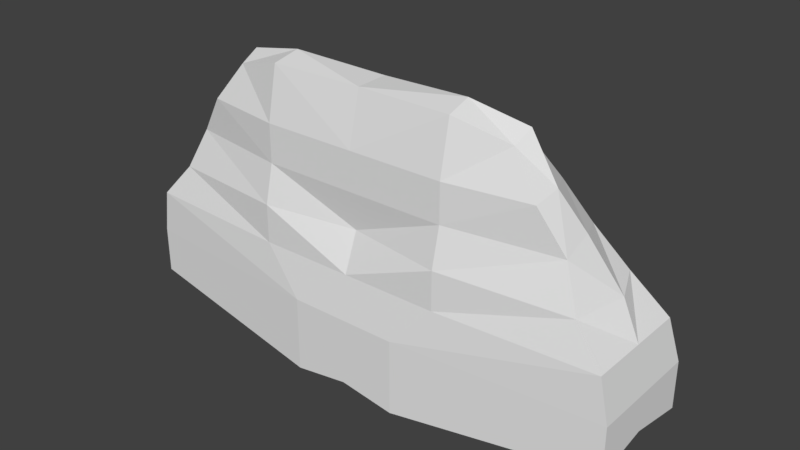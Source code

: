 # Source: BG_Cliff01.blend  (saved by Blender 2.78.0; exported with 4.5.12 LTS)
import bpy
from mathutils import Matrix  # noqa: F401  (used for matrix-valued properties, if any)

bpy.ops.wm.read_factory_settings(use_empty=True)
scene = bpy.context.scene
scene.name = 'Scene'

# ---- collections
col_collection_1 = bpy.data.collections.new('Collection 1'); scene.collection.children.link(col_collection_1)

# ---- world
world_world = bpy.data.worlds.new('World'); scene.world = world_world
world_world.color = (0.05088, 0.05088, 0.05088)
world_world.use_sun_shadow = False
world_world.sun_shadow_jitter_overblur = 0.0
world_world.cycles.sampling_method = 'MANUAL'

# ---- meshes
me_cube = bpy.data.meshes.new('Cube')
me_cube.from_pydata([(0.2126, 0.1014, -0.1081), (0.2126, -0.2299, -0.1612), (0.2126, 0.1014, 0.1802), (0.2842, -0.2014, 0.9368), (0.3588, -0.3054, 1.015), (0.366, 0.0523, 0.346), (0.366, -0.01261, 0.493), (0.3601, -0.05657, 0.666), (0.3382, -0.1132, 0.8094), (1.0, 0.0, 0.1802), (1.0, 0.0, -0.001727), (1.0, -0.2299, 0.03883), (1.0, -0.2299, 0.1802), (0.5266, -0.2203, 0.9119), (0.5797, -0.2882, 0.9698), (0.6854, -0.2936, 0.8056), (0.6095, -0.1454, 0.7655), (0.9648, -0.2299, 0.346), (0.8929, -0.2126, 0.4781), (0.77, -0.246, 0.6649), (0.9648, -0.02948, 0.346), (0.8381, -0.08429, 0.496), (0.7055, -0.1028, 0.6252), (0.2126, -0.5069, -0.1081), (0.2126, -0.5069, 0.1802), (1.0, -0.4475, -0.001727), (0.366, -0.407, 0.9904), (0.366, -0.4475, 0.7871), (0.366, -0.4815, 0.346), (0.366, -0.4815, 0.493), (0.366, -0.4475, 0.64), (1.0, -0.4475, 0.1802), (0.6802, -0.3995, 0.7871), (0.5724, -0.3644, 0.9328), (0.9648, -0.4475, 0.346), (0.8513, -0.4161, 0.4781), (0.7823, -0.3755, 0.6341), (0.0, 0.1014, -0.07623), (0.0, 0.01211, -0.001727), (0.0, -0.2299, -0.1625), (0.0, 0.07219, 0.1802), (-0.2126, 0.1014, -0.1081), (-0.2126, -0.2299, -0.1612), (-0.2126, 0.1014, 0.1802), (0.0, -0.1535, 0.8911), (0.0, -0.2722, 0.9936), (-0.2842, -0.2014, 0.9368), (-0.3588, -0.3054, 1.015), (-0.366, 0.0523, 0.346), (-0.366, -0.01261, 0.493), (-0.3601, -0.05657, 0.666), (-0.3382, -0.1132, 0.8094), (0.0, -0.08081, 0.7605), (0.0, -0.03658, 0.6155), (0.0, 0.01707, 0.493), (0.0, 0.02498, 0.346), (-0.9886, 0.0, 0.1802), (-0.9886, 0.0, -0.001727), (-0.9886, -0.2299, 0.01717), (-0.9886, -0.2299, 0.1802), (-0.5266, -0.2203, 0.9119), (-0.5797, -0.2882, 0.9698), (-0.6854, -0.2936, 0.8056), (-0.6095, -0.1454, 0.7655), (-0.9648, -0.2299, 0.346), (-0.8929, -0.2126, 0.4781), (-0.77, -0.246, 0.6649), (-0.9648, -0.02948, 0.346), (-0.8381, -0.08429, 0.496), (-0.7055, -0.1028, 0.6252), (0.0, -0.5069, -0.07623), (0.0, -0.5069, 0.1802), (-0.2126, -0.5069, -0.1081), (-0.2126, -0.5069, 0.1802), (-0.9886, -0.4475, -0.001727), (-0.366, -0.407, 0.9904), (0.0, -0.3994, 0.9904), (-0.366, -0.4475, 0.7871), (0.0, -0.4815, 0.346), (-0.366, -0.4815, 0.346), (-0.366, -0.4815, 0.493), (-0.366, -0.4475, 0.64), (0.0, -0.4475, 0.7871), (0.0, -0.4475, 0.64), (0.0, -0.4242, 0.493), (-0.9886, -0.4475, 0.1802), (-0.6802, -0.3995, 0.7871), (-0.5724, -0.3644, 0.9328), (-0.9648, -0.4475, 0.346), (-0.8513, -0.4161, 0.4781), (-0.7823, -0.3755, 0.6341)], [(37, 38), (38, 39)], [(2, 20, 9), (37, 1, 39), (18, 36, 35), (1, 70, 39), (37, 2, 0), (45, 3, 44), (4, 13, 3), (8, 44, 3), (40, 5, 2), (5, 54, 6), (6, 53, 7), (7, 52, 8), (12, 25, 11), (2, 10, 0), (8, 13, 16), (17, 35, 34), (17, 31, 12), (4, 76, 26), (4, 33, 14), (12, 10, 9), (15, 13, 14), (12, 20, 17), (17, 21, 18), (18, 22, 19), (19, 16, 15), (1, 25, 23), (5, 21, 20), (1, 10, 11), (15, 33, 32), (6, 22, 21), (7, 16, 22), (70, 24, 71), (82, 26, 76), (24, 34, 28), (23, 31, 24), (24, 78, 71), (78, 29, 84), (84, 30, 83), (30, 82, 83), (28, 35, 29), (29, 36, 30), (30, 32, 27), (27, 33, 26), (15, 36, 19), (2, 5, 20), (37, 0, 1), (18, 19, 36), (1, 23, 70), (37, 40, 2), (45, 4, 3), (4, 14, 13), (8, 52, 44), (40, 55, 5), (5, 55, 54), (6, 54, 53), (7, 53, 52), (12, 31, 25), (2, 9, 10), (8, 3, 13), (17, 18, 35), (17, 34, 31), (4, 45, 76), (4, 26, 33), (12, 11, 10), (15, 16, 13), (12, 9, 20), (17, 20, 21), (18, 21, 22), (19, 22, 16), (1, 11, 25), (5, 6, 21), (1, 0, 10), (15, 14, 33), (6, 7, 22), (7, 8, 16), (70, 23, 24), (82, 27, 26), (24, 31, 34), (23, 25, 31), (24, 28, 78), (78, 28, 29), (84, 29, 30), (30, 27, 82), (28, 34, 35), (29, 35, 36), (30, 36, 32), (27, 32, 33), (15, 32, 36), (43, 56, 67), (37, 39, 42), (65, 89, 90), (42, 39, 70), (37, 41, 43), (45, 44, 46), (47, 46, 60), (51, 46, 44), (40, 43, 48), (48, 49, 54), (49, 50, 53), (50, 51, 52), (59, 58, 74), (43, 41, 57), (51, 63, 60), (64, 88, 89), (64, 59, 85), (47, 75, 76), (47, 61, 87), (59, 56, 57), (62, 61, 60), (59, 64, 67), (64, 65, 68), (65, 66, 69), (66, 62, 63), (42, 72, 74), (48, 67, 68), (42, 58, 57), (62, 86, 87), (49, 68, 69), (50, 69, 63), (70, 71, 73), (82, 76, 75), (73, 79, 88), (72, 73, 85), (73, 71, 78), (78, 84, 80), (84, 83, 81), (81, 83, 82), (79, 80, 89), (80, 81, 90), (81, 77, 86), (77, 75, 87), (62, 66, 90), (43, 67, 48), (37, 42, 41), (65, 90, 66), (42, 70, 72), (37, 43, 40), (45, 46, 47), (47, 60, 61), (51, 44, 52), (40, 48, 55), (48, 54, 55), (49, 53, 54), (50, 52, 53), (59, 74, 85), (43, 57, 56), (51, 60, 46), (64, 89, 65), (64, 85, 88), (47, 76, 45), (47, 87, 75), (59, 57, 58), (62, 60, 63), (59, 67, 56), (64, 68, 67), (65, 69, 68), (66, 63, 69), (42, 74, 58), (48, 68, 49), (42, 57, 41), (62, 87, 61), (49, 69, 50), (50, 63, 51), (70, 73, 72), (82, 75, 77), (73, 88, 85), (72, 85, 74), (73, 78, 79), (78, 80, 79), (84, 81, 80), (81, 82, 77), (79, 89, 88), (80, 90, 89), (81, 86, 90), (77, 87, 86), (62, 90, 86)])
_uv = me_cube.uv_layers.new(name='UVMap')
_uv.uv.foreach_set('vector', [0.2651, 0.3102, 0.2483, 0.2244, 0.2607, 0.2202, 0.5135, 0.3686, 0.5443, 0.3488, 0.5443, 0.3686, 0.2574, 0.05416, 0.2576, 0.06476, 0.2523, 0.06224, 0.5443, 0.3488, 0.5701, 0.3686, 0.5443, 0.3686, 0.2778, 0.3346, 0.2651, 0.3102, 0.2781, 0.31, 0.2481, 0.8682, 0.2656, 0.8203, 0.2724, 0.8682, 0.2465, 0.8127, 0.2589, 0.7847, 0.2656, 0.8203, 0.286, 0.8108, 0.2724, 0.8682, 0.2656, 0.8203, 0.2641, 0.3346, 0.2519, 0.2931, 0.2651, 0.3102, 0.2519, 0.2931, 0.2406, 0.3346, 0.2391, 0.2929, 0.2391, 0.2929, 0.2281, 0.3346, 0.2281, 0.293, 0.3027, 0.8092, 0.2883, 0.8682, 0.286, 0.8108, 0.2487, 0.04873, 0.2389, 0.05519, 0.244, 0.04593, 0.2651, 0.3102, 0.2739, 0.2196, 0.2781, 0.31, 0.286, 0.8108, 0.2589, 0.7847, 0.2773, 0.7695, 0.253, 0.05158, 0.2523, 0.06224, 0.248, 0.05875, 0.253, 0.05158, 0.2439, 0.05681, 0.2487, 0.04873, 0.2465, 0.8127, 0.2301, 0.8682, 0.2302, 0.8118, 0.2465, 0.8127, 0.2371, 0.7792, 0.2487, 0.7836, 0.2487, 0.04873, 0.2501, 0.03652, 0.2548, 0.03959, 0.2478, 0.7585, 0.2589, 0.7847, 0.2487, 0.7836, 0.2487, 0.04873, 0.2584, 0.0438, 0.253, 0.05158, 0.253, 0.05158, 0.263, 0.05056, 0.2574, 0.05416, 0.2574, 0.05416, 0.2677, 0.05441, 0.2612, 0.0613, 0.2612, 0.0613, 0.2725, 0.06077, 0.2647, 0.06554, 0.5443, 0.3488, 0.5646, 0.2755, 0.5701, 0.3488, 0.2519, 0.2931, 0.2355, 0.2386, 0.2483, 0.2244, 0.5443, 0.3488, 0.5229, 0.2755, 0.5443, 0.2755, 0.2478, 0.7585, 0.2371, 0.7792, 0.2283, 0.7633, 0.2391, 0.2929, 0.2245, 0.2475, 0.2355, 0.2386, 0.2281, 0.293, 0.2142, 0.2632, 0.2245, 0.2475, 0.2377, 0.1025, 0.2433, 0.09236, 0.2432, 0.1025, 0.2075, 0.8682, 0.2302, 0.8118, 0.2301, 0.8682, 0.2433, 0.09236, 0.248, 0.05875, 0.2485, 0.08502, 0.2377, 0.09227, 0.2439, 0.05681, 0.2433, 0.09236, 0.2433, 0.09236, 0.2483, 0.1025, 0.2432, 0.1025, 0.2483, 0.1025, 0.2528, 0.08508, 0.2535, 0.1025, 0.2535, 0.1025, 0.2575, 0.08503, 0.2579, 0.1025, 0.2575, 0.08503, 0.2622, 0.1025, 0.2579, 0.1025, 0.2485, 0.08502, 0.2523, 0.06224, 0.2528, 0.08508, 0.2528, 0.08508, 0.2576, 0.06476, 0.2575, 0.08503, 0.2575, 0.08503, 0.2621, 0.06997, 0.2619, 0.08502, 0.2095, 0.8081, 0.2371, 0.7792, 0.2302, 0.8118, 0.2647, 0.06554, 0.2576, 0.06476, 0.2612, 0.0613, 0.2651, 0.3102, 0.2519, 0.2931, 0.2483, 0.2244, 0.5135, 0.3686, 0.5135, 0.3488, 0.5443, 0.3488, 0.2574, 0.05416, 0.2612, 0.0613, 0.2576, 0.06476, 0.5443, 0.3488, 0.5701, 0.3488, 0.5701, 0.3686, 0.2778, 0.3346, 0.2641, 0.3346, 0.2651, 0.3102, 0.2481, 0.8682, 0.2465, 0.8127, 0.2656, 0.8203, 0.2465, 0.8127, 0.2487, 0.7836, 0.2589, 0.7847, 0.286, 0.8108, 0.2883, 0.8682, 0.2724, 0.8682, 0.2641, 0.3346, 0.2511, 0.3346, 0.2519, 0.2931, 0.2519, 0.2931, 0.2511, 0.3346, 0.2406, 0.3346, 0.2391, 0.2929, 0.2406, 0.3346, 0.2281, 0.3346, 0.2281, 0.293, 0.2281, 0.3346, 0.2166, 0.3346, 0.2487, 0.04873, 0.2439, 0.05681, 0.2389, 0.05519, 0.2651, 0.3102, 0.2607, 0.2202, 0.2739, 0.2196, 0.286, 0.8108, 0.2656, 0.8203, 0.2589, 0.7847, 0.253, 0.05158, 0.2574, 0.05416, 0.2523, 0.06224, 0.253, 0.05158, 0.248, 0.05875, 0.2439, 0.05681, 0.2465, 0.8127, 0.2481, 0.8682, 0.2301, 0.8682, 0.2465, 0.8127, 0.2302, 0.8118, 0.2371, 0.7792, 0.2487, 0.04873, 0.244, 0.04593, 0.2501, 0.03652, 0.2478, 0.7585, 0.2773, 0.7695, 0.2589, 0.7847, 0.2487, 0.04873, 0.2548, 0.03959, 0.2584, 0.0438, 0.253, 0.05158, 0.2584, 0.0438, 0.263, 0.05056, 0.2574, 0.05416, 0.263, 0.05056, 0.2677, 0.05441, 0.2612, 0.0613, 0.2677, 0.05441, 0.2725, 0.06077, 0.5443, 0.3488, 0.5443, 0.2755, 0.5646, 0.2755, 0.2519, 0.2931, 0.2391, 0.2929, 0.2355, 0.2386, 0.5443, 0.3488, 0.5135, 0.3488, 0.5229, 0.2755, 0.2478, 0.7585, 0.2487, 0.7836, 0.2371, 0.7792, 0.2391, 0.2929, 0.2281, 0.293, 0.2245, 0.2475, 0.3027, 0.8092, 0.286, 0.8108, 0.2773, 0.7695, 0.2377, 0.1025, 0.2377, 0.09227, 0.2433, 0.09236, 0.2075, 0.8682, 0.2095, 0.8081, 0.2302, 0.8118, 0.2433, 0.09236, 0.2439, 0.05681, 0.248, 0.05875, 0.2377, 0.09227, 0.2389, 0.05519, 0.2439, 0.05681, 0.2433, 0.09236, 0.2485, 0.08502, 0.2483, 0.1025, 0.2483, 0.1025, 0.2485, 0.08502, 0.2528, 0.08508, 0.2535, 0.1025, 0.2528, 0.08508, 0.2575, 0.08503, 0.2575, 0.08503, 0.2619, 0.08502, 0.2622, 0.1025, 0.2485, 0.08502, 0.248, 0.05875, 0.2523, 0.06224, 0.2528, 0.08508, 0.2523, 0.06224, 0.2576, 0.06476, 0.2575, 0.08503, 0.2576, 0.06476, 0.2621, 0.06997, 0.2095, 0.8081, 0.2283, 0.7633, 0.2371, 0.7792, 0.2647, 0.06554, 0.2621, 0.06997, 0.2576, 0.06476, 0.2651, 0.359, 0.2607, 0.4476, 0.2483, 0.4447, 0.5135, 0.3686, 0.5443, 0.3686, 0.5443, 0.3884, 0.2574, 0.1507, 0.2524, 0.1427, 0.2577, 0.1402, 0.5443, 0.3884, 0.5443, 0.3686, 0.5701, 0.3686, 0.2778, 0.3346, 0.2781, 0.3591, 0.2651, 0.359, 0.2481, 0.8682, 0.2724, 0.8682, 0.2656, 0.9161, 0.2465, 0.9236, 0.2656, 0.9161, 0.2589, 0.9516, 0.286, 0.9256, 0.2656, 0.9161, 0.2724, 0.8682, 0.2641, 0.3346, 0.2651, 0.359, 0.2519, 0.376, 0.2519, 0.376, 0.2391, 0.3762, 0.2406, 0.3346, 0.2391, 0.3762, 0.2281, 0.3761, 0.2281, 0.3346, 0.3027, 0.9272, 0.286, 0.9256, 0.2883, 0.8682, 0.2487, 0.1559, 0.244, 0.1587, 0.239, 0.1493, 0.2651, 0.359, 0.2781, 0.3591, 0.2739, 0.4483, 0.286, 0.9256, 0.2773, 0.9669, 0.2589, 0.9516, 0.2529, 0.1532, 0.2481, 0.146, 0.2524, 0.1427, 0.2529, 0.1532, 0.2487, 0.1559, 0.2441, 0.1477, 0.2465, 0.9236, 0.2302, 0.9245, 0.2301, 0.8682, 0.2465, 0.9236, 0.2487, 0.9528, 0.2371, 0.9572, 0.2487, 0.1559, 0.2547, 0.1651, 0.25, 0.1681, 0.2478, 0.9778, 0.2487, 0.9528, 0.2589, 0.9516, 0.2487, 0.1559, 0.2529, 0.1532, 0.2582, 0.1611, 0.2529, 0.1532, 0.2574, 0.1507, 0.2629, 0.1544, 0.2574, 0.1507, 0.2612, 0.1436, 0.2677, 0.1506, 0.2612, 0.1436, 0.2648, 0.1394, 0.2725, 0.1443, 0.5443, 0.3884, 0.5701, 0.3884, 0.5646, 0.4605, 0.2519, 0.376, 0.2483, 0.4447, 0.2355, 0.4305, 0.5443, 0.3884, 0.5443, 0.4605, 0.5229, 0.4605, 0.2478, 0.9778, 0.2283, 0.973, 0.2371, 0.9572, 0.2391, 0.3762, 0.2355, 0.4305, 0.2245, 0.4216, 0.2281, 0.3761, 0.2245, 0.4216, 0.2142, 0.406, 0.2377, 0.1025, 0.2432, 0.1025, 0.2433, 0.1126, 0.2075, 0.8682, 0.2301, 0.8682, 0.2302, 0.9245, 0.2433, 0.1126, 0.2486, 0.12, 0.2481, 0.146, 0.2378, 0.1127, 0.2433, 0.1126, 0.2441, 0.1477, 0.2433, 0.1126, 0.2432, 0.1025, 0.2483, 0.1025, 0.2483, 0.1025, 0.2535, 0.1025, 0.2528, 0.1199, 0.2535, 0.1025, 0.2579, 0.1025, 0.2575, 0.1199, 0.2575, 0.1199, 0.2579, 0.1025, 0.2622, 0.1025, 0.2486, 0.12, 0.2528, 0.1199, 0.2524, 0.1427, 0.2528, 0.1199, 0.2575, 0.1199, 0.2577, 0.1402, 0.2575, 0.1199, 0.2619, 0.1199, 0.2622, 0.135, 0.2095, 0.9282, 0.2302, 0.9245, 0.2371, 0.9572, 0.2648, 0.1394, 0.2612, 0.1436, 0.2577, 0.1402, 0.2651, 0.359, 0.2483, 0.4447, 0.2519, 0.376, 0.5135, 0.3686, 0.5443, 0.3884, 0.5135, 0.3884, 0.2574, 0.1507, 0.2577, 0.1402, 0.2612, 0.1436, 0.5443, 0.3884, 0.5701, 0.3686, 0.5701, 0.3884, 0.2778, 0.3346, 0.2651, 0.359, 0.2641, 0.3346, 0.2481, 0.8682, 0.2656, 0.9161, 0.2465, 0.9236, 0.2465, 0.9236, 0.2589, 0.9516, 0.2487, 0.9528, 0.286, 0.9256, 0.2724, 0.8682, 0.2883, 0.8682, 0.2641, 0.3346, 0.2519, 0.376, 0.2511, 0.3346, 0.2519, 0.376, 0.2406, 0.3346, 0.2511, 0.3346, 0.2391, 0.3762, 0.2281, 0.3346, 0.2406, 0.3346, 0.2281, 0.3761, 0.2166, 0.3346, 0.2281, 0.3346, 0.2487, 0.1559, 0.239, 0.1493, 0.2441, 0.1477, 0.2651, 0.359, 0.2739, 0.4483, 0.2607, 0.4476, 0.286, 0.9256, 0.2589, 0.9516, 0.2656, 0.9161, 0.2529, 0.1532, 0.2524, 0.1427, 0.2574, 0.1507, 0.2529, 0.1532, 0.2441, 0.1477, 0.2481, 0.146, 0.2465, 0.9236, 0.2301, 0.8682, 0.2481, 0.8682, 0.2465, 0.9236, 0.2371, 0.9572, 0.2302, 0.9245, 0.2487, 0.1559, 0.25, 0.1681, 0.244, 0.1587, 0.2478, 0.9778, 0.2589, 0.9516, 0.2773, 0.9669, 0.2487, 0.1559, 0.2582, 0.1611, 0.2547, 0.1651, 0.2529, 0.1532, 0.2629, 0.1544, 0.2582, 0.1611, 0.2574, 0.1507, 0.2677, 0.1506, 0.2629, 0.1544, 0.2612, 0.1436, 0.2725, 0.1443, 0.2677, 0.1506, 0.5443, 0.3884, 0.5646, 0.4605, 0.5443, 0.4605, 0.2519, 0.376, 0.2355, 0.4305, 0.2391, 0.3762, 0.5443, 0.3884, 0.5229, 0.4605, 0.5135, 0.3884, 0.2478, 0.9778, 0.2371, 0.9572, 0.2487, 0.9528, 0.2391, 0.3762, 0.2245, 0.4216, 0.2281, 0.3761, 0.3027, 0.9272, 0.2773, 0.9669, 0.286, 0.9256, 0.2377, 0.1025, 0.2433, 0.1126, 0.2378, 0.1127, 0.2075, 0.8682, 0.2302, 0.9245, 0.2095, 0.9282, 0.2433, 0.1126, 0.2481, 0.146, 0.2441, 0.1477, 0.2378, 0.1127, 0.2441, 0.1477, 0.239, 0.1493, 0.2433, 0.1126, 0.2483, 0.1025, 0.2486, 0.12, 0.2483, 0.1025, 0.2528, 0.1199, 0.2486, 0.12, 0.2535, 0.1025, 0.2575, 0.1199, 0.2528, 0.1199, 0.2575, 0.1199, 0.2622, 0.1025, 0.2619, 0.1199, 0.2486, 0.12, 0.2524, 0.1427, 0.2481, 0.146, 0.2528, 0.1199, 0.2577, 0.1402, 0.2524, 0.1427, 0.2575, 0.1199, 0.2622, 0.135, 0.2577, 0.1402, 0.2095, 0.9282, 0.2371, 0.9572, 0.2283, 0.973, 0.2648, 0.1394, 0.2577, 0.1402, 0.2622, 0.135])
me_cube.use_remesh_preserve_volume = False
me_cube.use_remesh_preserve_attributes = False
me_cube.use_mirror_x = True
me_cube.use_paint_bone_selection = False
me_cube.use_paint_mask = True
me_cube.update()

# ---- objects
ob_cube = bpy.data.objects.new('Cube', me_cube)

# ---- transforms, parenting, visibility, modifiers, constraints
ob_cube.location = (0.0, 0.0, 0.0)
ob_cube.lineart.crease_threshold = 0.0
ob_cube.use_mesh_mirror_x = True

# ---- collection membership
col_collection_1.objects.link(ob_cube)

# ---- scene / render settings (as saved in the file)
scene.frame_start = 1; scene.frame_end = 250; scene.frame_set(1)
scene.render.engine = 'BLENDER_EEVEE_NEXT'
scene.render.resolution_percentage = 50
scene.render.dither_intensity = 0.0
scene.cycles.use_denoising = False
scene.cycles.samples = 128
scene.cycles.sampling_pattern = 'TABULATED_SOBOL'
scene.cycles.light_sampling_threshold = 0.0
scene.cycles.use_adaptive_sampling = False
scene.cycles.use_light_tree = False
scene.cycles.blur_glossy = 0.0
scene.cycles.sample_clamp_indirect = 0.0
scene.view_settings.view_transform = 'Standard'
bpy.context.view_layer.update()

# ---- added for rendering (the .blend has no active camera and no usable light): camera, sun
cam_auto = bpy.data.cameras.new('AutoCamera')
cam_auto.lens = 50.0
cam_auto.sensor_width = 36.0
cam_auto.clip_end = 1000.0
ob_auto_camera = bpy.data.objects.new('AutoCamera', cam_auto)
scene.collection.objects.link(ob_auto_camera)
ob_auto_camera.location = (2.2167, -2.85595, 2.19492)
ob_auto_camera.rotation_euler = (1.09748, -7.21219e-08, 0.694738)
scene.camera = ob_auto_camera
light_auto_sun = bpy.data.lights.new('AutoSun', 'SUN')
light_auto_sun.energy = 3.0
light_auto_sun.angle = 0.0523599
ob_auto_sun = bpy.data.objects.new('AutoSun', light_auto_sun)
scene.collection.objects.link(ob_auto_sun)
ob_auto_sun.rotation_euler = (0.872665, 0.174533, 0.523599)
bpy.context.view_layer.update()
